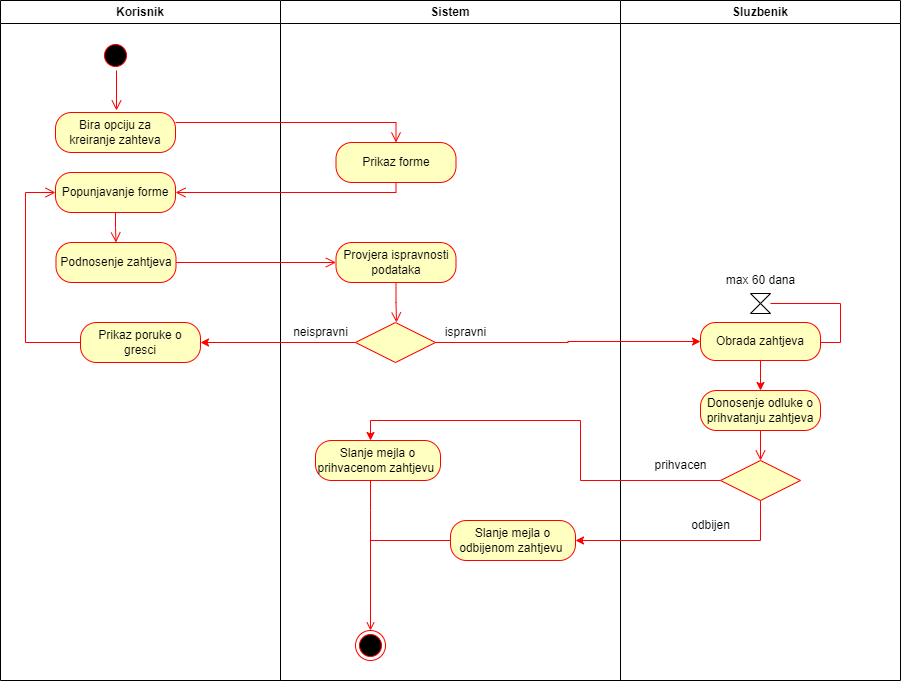

The diagram above was exported from draw.io. Its source (the exported page's mxGraphModel, read from the mxfile embedded in the PNG):
<mxGraphModel dx="1050" dy="523" grid="1" gridSize="10" guides="1" tooltips="1" connect="1" arrows="1" fold="1" page="1" pageScale="1" pageWidth="1169" pageHeight="826" background="none" math="0" shadow="0">
  <root>
    <mxCell id="0" />
    <mxCell id="1" parent="0" />
    <mxCell id="3" value="Sistem" style="swimlane;whiteSpace=wrap" parent="1" vertex="1">
      <mxGeometry x="400" y="120" width="340" height="680" as="geometry" />
    </mxCell>
    <mxCell id="FoY11tc9Ie8fEa4p2nCO-43" value="Prikaz forme" style="rounded=1;whiteSpace=wrap;html=1;arcSize=40;fontColor=#000000;fillColor=#ffffc0;strokeColor=#ff0000;" vertex="1" parent="3">
      <mxGeometry x="55.5" y="142" width="120" height="40" as="geometry" />
    </mxCell>
    <mxCell id="FoY11tc9Ie8fEa4p2nCO-49" value="Provjera ispravnosti podataka" style="rounded=1;whiteSpace=wrap;html=1;arcSize=40;fontColor=#000000;fillColor=#ffffc0;strokeColor=#ff0000;" vertex="1" parent="3">
      <mxGeometry x="55.5" y="242" width="120" height="40" as="geometry" />
    </mxCell>
    <mxCell id="FoY11tc9Ie8fEa4p2nCO-50" value="" style="edgeStyle=orthogonalEdgeStyle;html=1;verticalAlign=bottom;endArrow=open;endSize=8;strokeColor=#ff0000;rounded=0;" edge="1" source="FoY11tc9Ie8fEa4p2nCO-49" parent="3">
      <mxGeometry relative="1" as="geometry">
        <mxPoint x="116" y="322" as="targetPoint" />
      </mxGeometry>
    </mxCell>
    <mxCell id="2" value="Korisnik" style="swimlane;whiteSpace=wrap" parent="3" vertex="1">
      <mxGeometry x="-280" width="280" height="680" as="geometry" />
    </mxCell>
    <mxCell id="5" value="" style="ellipse;shape=startState;fillColor=#000000;strokeColor=#ff0000;" parent="2" vertex="1">
      <mxGeometry x="100" y="40" width="30" height="30" as="geometry" />
    </mxCell>
    <mxCell id="6" value="" style="edgeStyle=elbowEdgeStyle;elbow=horizontal;verticalAlign=bottom;endArrow=open;endSize=8;strokeColor=#FF0000;endFill=1;rounded=0" parent="2" source="5" edge="1">
      <mxGeometry x="100" y="40" as="geometry">
        <mxPoint x="115.5" y="110" as="targetPoint" />
      </mxGeometry>
    </mxCell>
    <mxCell id="FoY11tc9Ie8fEa4p2nCO-41" value="Bira opciju za kreiranje zahteva" style="rounded=1;whiteSpace=wrap;html=1;arcSize=40;fontColor=#000000;fillColor=#ffffc0;strokeColor=#ff0000;" vertex="1" parent="2">
      <mxGeometry x="55" y="112" width="120" height="40" as="geometry" />
    </mxCell>
    <mxCell id="FoY11tc9Ie8fEa4p2nCO-45" value="Popunjavanje forme" style="rounded=1;whiteSpace=wrap;html=1;arcSize=40;fontColor=#000000;fillColor=#ffffc0;strokeColor=#ff0000;" vertex="1" parent="2">
      <mxGeometry x="55" y="172" width="120" height="40" as="geometry" />
    </mxCell>
    <mxCell id="FoY11tc9Ie8fEa4p2nCO-46" value="" style="edgeStyle=orthogonalEdgeStyle;html=1;verticalAlign=bottom;endArrow=open;endSize=8;strokeColor=#ff0000;rounded=0;" edge="1" source="FoY11tc9Ie8fEa4p2nCO-45" parent="2">
      <mxGeometry relative="1" as="geometry">
        <mxPoint x="115.5" y="242" as="targetPoint" />
      </mxGeometry>
    </mxCell>
    <mxCell id="FoY11tc9Ie8fEa4p2nCO-47" value="Podnosenje zahtjeva" style="rounded=1;whiteSpace=wrap;html=1;arcSize=40;fontColor=#000000;fillColor=#ffffc0;strokeColor=#ff0000;" vertex="1" parent="2">
      <mxGeometry x="55.5" y="242" width="120" height="40" as="geometry" />
    </mxCell>
    <mxCell id="FoY11tc9Ie8fEa4p2nCO-56" value="Prikaz poruke o gresci" style="rounded=1;whiteSpace=wrap;html=1;arcSize=40;fontColor=#000000;fillColor=#ffffc0;strokeColor=#ff0000;" vertex="1" parent="2">
      <mxGeometry x="80" y="322" width="120" height="40" as="geometry" />
    </mxCell>
    <mxCell id="FoY11tc9Ie8fEa4p2nCO-57" value="" style="edgeStyle=orthogonalEdgeStyle;html=1;verticalAlign=bottom;endArrow=open;endSize=8;strokeColor=#ff0000;rounded=0;entryX=0;entryY=0.5;entryDx=0;entryDy=0;" edge="1" source="FoY11tc9Ie8fEa4p2nCO-56" parent="2" target="FoY11tc9Ie8fEa4p2nCO-45">
      <mxGeometry relative="1" as="geometry">
        <mxPoint x="45" y="192" as="targetPoint" />
        <Array as="points">
          <mxPoint x="25" y="342" />
          <mxPoint x="25" y="192" />
        </Array>
      </mxGeometry>
    </mxCell>
    <mxCell id="FoY11tc9Ie8fEa4p2nCO-42" value="" style="edgeStyle=orthogonalEdgeStyle;html=1;verticalAlign=bottom;endArrow=open;endSize=8;strokeColor=#ff0000;rounded=0;entryX=0.5;entryY=0;entryDx=0;entryDy=0;" edge="1" source="FoY11tc9Ie8fEa4p2nCO-41" parent="3" target="FoY11tc9Ie8fEa4p2nCO-43">
      <mxGeometry relative="1" as="geometry">
        <mxPoint x="55.5" y="132" as="targetPoint" />
        <Array as="points">
          <mxPoint x="115.5" y="122" />
        </Array>
      </mxGeometry>
    </mxCell>
    <mxCell id="FoY11tc9Ie8fEa4p2nCO-44" value="" style="edgeStyle=orthogonalEdgeStyle;html=1;verticalAlign=bottom;endArrow=open;endSize=8;strokeColor=#ff0000;rounded=0;entryX=1;entryY=0.5;entryDx=0;entryDy=0;" edge="1" source="FoY11tc9Ie8fEa4p2nCO-43" parent="3" target="FoY11tc9Ie8fEa4p2nCO-45">
      <mxGeometry relative="1" as="geometry">
        <mxPoint x="115.5" y="192" as="targetPoint" />
        <Array as="points">
          <mxPoint x="115.5" y="192" />
        </Array>
      </mxGeometry>
    </mxCell>
    <mxCell id="FoY11tc9Ie8fEa4p2nCO-48" value="" style="edgeStyle=orthogonalEdgeStyle;html=1;verticalAlign=bottom;endArrow=open;endSize=8;strokeColor=#ff0000;rounded=0;exitX=1;exitY=0.5;exitDx=0;exitDy=0;entryX=0;entryY=0.5;entryDx=0;entryDy=0;" edge="1" source="FoY11tc9Ie8fEa4p2nCO-47" parent="3" target="FoY11tc9Ie8fEa4p2nCO-49">
      <mxGeometry relative="1" as="geometry">
        <mxPoint x="35.5" y="262" as="targetPoint" />
      </mxGeometry>
    </mxCell>
    <mxCell id="FoY11tc9Ie8fEa4p2nCO-58" style="edgeStyle=orthogonalEdgeStyle;rounded=0;orthogonalLoop=1;jettySize=auto;html=1;exitX=0;exitY=0.5;exitDx=0;exitDy=0;entryX=1;entryY=0.5;entryDx=0;entryDy=0;strokeColor=#FF0000;" edge="1" parent="3" source="FoY11tc9Ie8fEa4p2nCO-51" target="FoY11tc9Ie8fEa4p2nCO-56">
      <mxGeometry relative="1" as="geometry" />
    </mxCell>
    <mxCell id="FoY11tc9Ie8fEa4p2nCO-51" value="" style="rhombus;whiteSpace=wrap;html=1;fillColor=#ffffc0;strokeColor=#ff0000;" vertex="1" parent="3">
      <mxGeometry x="75" y="322" width="80" height="40" as="geometry" />
    </mxCell>
    <mxCell id="FoY11tc9Ie8fEa4p2nCO-59" value="neispravni" style="text;html=1;align=center;verticalAlign=middle;resizable=0;points=[];autosize=1;strokeColor=none;fillColor=none;" vertex="1" parent="3">
      <mxGeometry y="317" width="80" height="30" as="geometry" />
    </mxCell>
    <mxCell id="FoY11tc9Ie8fEa4p2nCO-64" value="ispravni" style="text;html=1;align=center;verticalAlign=middle;resizable=0;points=[];autosize=1;strokeColor=none;fillColor=none;" vertex="1" parent="3">
      <mxGeometry x="155" y="317" width="60" height="30" as="geometry" />
    </mxCell>
    <mxCell id="38" value="" style="ellipse;shape=endState;fillColor=#000000;strokeColor=#ff0000" parent="3" vertex="1">
      <mxGeometry x="75" y="630" width="30" height="30" as="geometry" />
    </mxCell>
    <mxCell id="FoY11tc9Ie8fEa4p2nCO-86" value="Slanje mejla o prihvacenom zahtjevu&amp;nbsp;" style="rounded=1;whiteSpace=wrap;html=1;arcSize=40;fontColor=#000000;fillColor=#ffffc0;strokeColor=#ff0000;" vertex="1" parent="3">
      <mxGeometry x="35" y="440" width="125" height="40" as="geometry" />
    </mxCell>
    <mxCell id="39" value="" style="endArrow=open;strokeColor=#FF0000;endFill=1;rounded=0;" parent="3" target="38" edge="1">
      <mxGeometry relative="1" as="geometry">
        <mxPoint x="90" y="480" as="sourcePoint" />
        <Array as="points">
          <mxPoint x="90" y="510" />
          <mxPoint x="90" y="530" />
        </Array>
      </mxGeometry>
    </mxCell>
    <mxCell id="FoY11tc9Ie8fEa4p2nCO-88" value="Slanje mejla o odbijenom zahtjevu&amp;nbsp;" style="rounded=1;whiteSpace=wrap;html=1;arcSize=40;fontColor=#000000;fillColor=#ffffc0;strokeColor=#ff0000;" vertex="1" parent="3">
      <mxGeometry x="170" y="520" width="125" height="40" as="geometry" />
    </mxCell>
    <mxCell id="4" value="Sluzbenik" style="swimlane;whiteSpace=wrap" parent="1" vertex="1">
      <mxGeometry x="740" y="120" width="280" height="680" as="geometry" />
    </mxCell>
    <mxCell id="FoY11tc9Ie8fEa4p2nCO-79" value="" style="edgeStyle=orthogonalEdgeStyle;rounded=0;orthogonalLoop=1;jettySize=auto;html=1;strokeColor=#FF0000;endArrow=classic;endFill=1;" edge="1" parent="4" source="FoY11tc9Ie8fEa4p2nCO-60" target="FoY11tc9Ie8fEa4p2nCO-76">
      <mxGeometry relative="1" as="geometry" />
    </mxCell>
    <mxCell id="FoY11tc9Ie8fEa4p2nCO-60" value="Obrada zahtjeva" style="rounded=1;whiteSpace=wrap;html=1;arcSize=40;fontColor=#000000;fillColor=#ffffc0;strokeColor=#ff0000;" vertex="1" parent="4">
      <mxGeometry x="80" y="322" width="120" height="38" as="geometry" />
    </mxCell>
    <mxCell id="FoY11tc9Ie8fEa4p2nCO-81" value="" style="edgeStyle=orthogonalEdgeStyle;rounded=0;orthogonalLoop=1;jettySize=auto;html=1;strokeColor=#FF0000;endArrow=classic;endFill=1;" edge="1" parent="4" source="FoY11tc9Ie8fEa4p2nCO-68">
      <mxGeometry relative="1" as="geometry">
        <mxPoint x="-250" y="440" as="targetPoint" />
        <Array as="points">
          <mxPoint x="-40" y="480" />
          <mxPoint x="-40" y="420" />
          <mxPoint x="-250" y="420" />
        </Array>
      </mxGeometry>
    </mxCell>
    <mxCell id="FoY11tc9Ie8fEa4p2nCO-68" value="" style="rhombus;whiteSpace=wrap;html=1;fillColor=#ffffc0;strokeColor=#ff0000;" vertex="1" parent="4">
      <mxGeometry x="100" y="460" width="80" height="40" as="geometry" />
    </mxCell>
    <mxCell id="FoY11tc9Ie8fEa4p2nCO-71" value="" style="shape=collate;whiteSpace=wrap;html=1;direction=west;" vertex="1" parent="4">
      <mxGeometry x="130" y="293" width="20" height="20" as="geometry" />
    </mxCell>
    <mxCell id="FoY11tc9Ie8fEa4p2nCO-74" style="edgeStyle=orthogonalEdgeStyle;rounded=0;orthogonalLoop=1;jettySize=auto;html=1;strokeColor=#FF0000;endArrow=none;endFill=0;" edge="1" parent="4" source="FoY11tc9Ie8fEa4p2nCO-60">
      <mxGeometry relative="1" as="geometry">
        <mxPoint x="150" y="303" as="targetPoint" />
        <Array as="points">
          <mxPoint x="220" y="342" />
          <mxPoint x="220" y="303" />
        </Array>
      </mxGeometry>
    </mxCell>
    <mxCell id="FoY11tc9Ie8fEa4p2nCO-76" value="Donosenje odluke o prihvatanju zahtjeva" style="rounded=1;whiteSpace=wrap;html=1;arcSize=40;fontColor=#000000;fillColor=#ffffc0;strokeColor=#ff0000;" vertex="1" parent="4">
      <mxGeometry x="80" y="390" width="120" height="40" as="geometry" />
    </mxCell>
    <mxCell id="FoY11tc9Ie8fEa4p2nCO-77" value="" style="edgeStyle=orthogonalEdgeStyle;html=1;verticalAlign=bottom;endArrow=open;endSize=8;strokeColor=#ff0000;rounded=0;" edge="1" source="FoY11tc9Ie8fEa4p2nCO-76" parent="4">
      <mxGeometry relative="1" as="geometry">
        <mxPoint x="140" y="460" as="targetPoint" />
      </mxGeometry>
    </mxCell>
    <mxCell id="FoY11tc9Ie8fEa4p2nCO-80" value="prihvacen" style="text;html=1;align=center;verticalAlign=middle;resizable=0;points=[];autosize=1;strokeColor=none;fillColor=none;" vertex="1" parent="4">
      <mxGeometry x="20" y="450" width="80" height="30" as="geometry" />
    </mxCell>
    <mxCell id="FoY11tc9Ie8fEa4p2nCO-85" value="odbijen" style="text;html=1;align=center;verticalAlign=middle;resizable=0;points=[];autosize=1;strokeColor=none;fillColor=none;" vertex="1" parent="4">
      <mxGeometry x="60" y="510" width="60" height="30" as="geometry" />
    </mxCell>
    <mxCell id="FoY11tc9Ie8fEa4p2nCO-63" value="" style="edgeStyle=orthogonalEdgeStyle;rounded=0;orthogonalLoop=1;jettySize=auto;html=1;strokeColor=#FF0000;entryX=0;entryY=0.5;entryDx=0;entryDy=0;" edge="1" parent="1" source="FoY11tc9Ie8fEa4p2nCO-51" target="FoY11tc9Ie8fEa4p2nCO-60">
      <mxGeometry relative="1" as="geometry">
        <mxPoint x="615" y="462" as="targetPoint" />
      </mxGeometry>
    </mxCell>
    <mxCell id="FoY11tc9Ie8fEa4p2nCO-75" value="max 60 dana" style="text;html=1;align=center;verticalAlign=middle;resizable=0;points=[];autosize=1;strokeColor=none;fillColor=none;" vertex="1" parent="1">
      <mxGeometry x="835" y="385" width="90" height="30" as="geometry" />
    </mxCell>
    <mxCell id="FoY11tc9Ie8fEa4p2nCO-83" value="" style="edgeStyle=orthogonalEdgeStyle;rounded=0;orthogonalLoop=1;jettySize=auto;html=1;strokeColor=#FF0000;endArrow=classic;endFill=1;entryX=1;entryY=0.5;entryDx=0;entryDy=0;" edge="1" parent="1" source="FoY11tc9Ie8fEa4p2nCO-68" target="FoY11tc9Ie8fEa4p2nCO-88">
      <mxGeometry relative="1" as="geometry">
        <mxPoint x="700" y="660" as="targetPoint" />
        <Array as="points">
          <mxPoint x="880" y="660" />
        </Array>
      </mxGeometry>
    </mxCell>
    <mxCell id="FoY11tc9Ie8fEa4p2nCO-90" style="edgeStyle=orthogonalEdgeStyle;rounded=0;orthogonalLoop=1;jettySize=auto;html=1;strokeColor=#FF0000;endArrow=none;endFill=0;" edge="1" parent="1" source="FoY11tc9Ie8fEa4p2nCO-88">
      <mxGeometry relative="1" as="geometry">
        <mxPoint x="490" y="660" as="targetPoint" />
      </mxGeometry>
    </mxCell>
  </root>
</mxGraphModel>